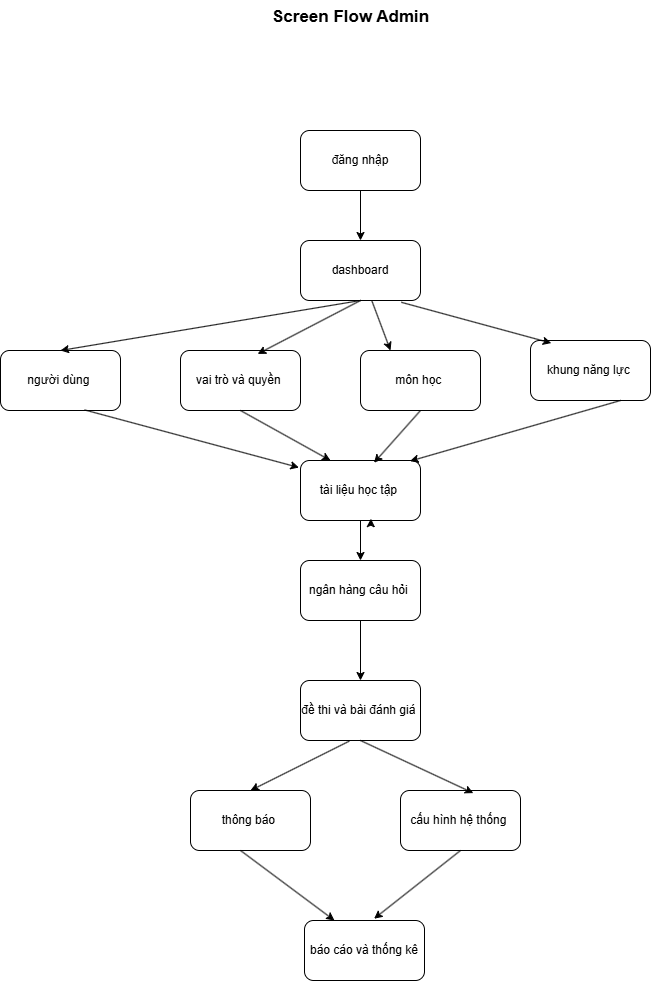

The diagram above was exported from draw.io. Its source (the exported page's mxGraphModel, read from the mxfile embedded in the PNG):
<mxGraphModel dx="1030" dy="1765" grid="1" gridSize="10" guides="1" tooltips="1" connect="1" arrows="1" fold="1" page="1" pageScale="1" pageWidth="827" pageHeight="1169" math="0" shadow="0">
  <root>
    <mxCell id="0" />
    <mxCell id="1" parent="0" />
    <mxCell id="afBNQHkrJ7iVSRr-GVgH-1" parent="1" style="rounded=1;whiteSpace=wrap;html=1;" value="đăng nhập" vertex="1">
      <mxGeometry height="60" width="120" x="410" y="60" as="geometry" />
    </mxCell>
    <mxCell id="afBNQHkrJ7iVSRr-GVgH-2" parent="1" style="rounded=1;whiteSpace=wrap;html=1;" value="dashboard" vertex="1">
      <mxGeometry height="60" width="120" x="410" y="170" as="geometry" />
    </mxCell>
    <mxCell id="afBNQHkrJ7iVSRr-GVgH-3" parent="1" style="rounded=1;whiteSpace=wrap;html=1;" value="người dùng&amp;nbsp;" vertex="1">
      <mxGeometry height="60" width="120" x="110" y="280" as="geometry" />
    </mxCell>
    <mxCell id="afBNQHkrJ7iVSRr-GVgH-5" parent="1" style="rounded=1;whiteSpace=wrap;html=1;" value="môn học&amp;nbsp;" vertex="1">
      <mxGeometry height="60" width="120" x="470" y="280" as="geometry" />
    </mxCell>
    <mxCell id="afBNQHkrJ7iVSRr-GVgH-6" parent="1" style="rounded=1;whiteSpace=wrap;html=1;" value="khung năng lực&amp;nbsp;" vertex="1">
      <mxGeometry height="60" width="120" x="640" y="270" as="geometry" />
    </mxCell>
    <mxCell id="afBNQHkrJ7iVSRr-GVgH-7" parent="1" style="rounded=1;whiteSpace=wrap;html=1;" value="tài liệu học tập&amp;nbsp;" vertex="1">
      <mxGeometry height="60" width="120" x="410" y="390" as="geometry" />
    </mxCell>
    <mxCell id="afBNQHkrJ7iVSRr-GVgH-8" parent="1" style="rounded=1;whiteSpace=wrap;html=1;" value="ngân hàng câu hỏi&amp;nbsp;" vertex="1">
      <mxGeometry height="60" width="120" x="410" y="490" as="geometry" />
    </mxCell>
    <mxCell id="afBNQHkrJ7iVSRr-GVgH-9" parent="1" style="rounded=1;whiteSpace=wrap;html=1;" value="đề thi và bài đánh giá&amp;nbsp;" vertex="1">
      <mxGeometry height="60" width="120" x="410" y="610" as="geometry" />
    </mxCell>
    <mxCell id="afBNQHkrJ7iVSRr-GVgH-10" parent="1" style="rounded=1;whiteSpace=wrap;html=1;" value="thông báo&amp;nbsp;" vertex="1">
      <mxGeometry height="60" width="120" x="300" y="720" as="geometry" />
    </mxCell>
    <mxCell id="afBNQHkrJ7iVSRr-GVgH-11" parent="1" style="rounded=1;whiteSpace=wrap;html=1;" value="cấu hình hệ thống&amp;nbsp;" vertex="1">
      <mxGeometry height="60" width="120" x="510" y="720" as="geometry" />
    </mxCell>
    <mxCell id="afBNQHkrJ7iVSRr-GVgH-12" parent="1" style="rounded=1;whiteSpace=wrap;html=1;" value="báo cáo và thống kê" vertex="1">
      <mxGeometry height="60" width="120" x="414" y="850" as="geometry" />
    </mxCell>
    <mxCell id="afBNQHkrJ7iVSRr-GVgH-13" edge="1" parent="1" source="afBNQHkrJ7iVSRr-GVgH-1" style="endArrow=classic;html=1;rounded=0;exitX=0.5;exitY=1;exitDx=0;exitDy=0;entryX=0.5;entryY=0;entryDx=0;entryDy=0;" target="afBNQHkrJ7iVSRr-GVgH-2" value="">
      <mxGeometry height="50" relative="1" width="50" as="geometry">
        <mxPoint x="390" y="340" as="sourcePoint" />
        <mxPoint x="440" y="290" as="targetPoint" />
      </mxGeometry>
    </mxCell>
    <mxCell id="afBNQHkrJ7iVSRr-GVgH-14" edge="1" parent="1" source="afBNQHkrJ7iVSRr-GVgH-2" style="endArrow=classic;html=1;rounded=0;exitX=0.5;exitY=1;exitDx=0;exitDy=0;entryX=0.5;entryY=0;entryDx=0;entryDy=0;" target="afBNQHkrJ7iVSRr-GVgH-3" value="">
      <mxGeometry height="50" relative="1" width="50" as="geometry">
        <mxPoint x="390" y="440" as="sourcePoint" />
        <mxPoint x="440" y="390" as="targetPoint" />
      </mxGeometry>
    </mxCell>
    <mxCell id="afBNQHkrJ7iVSRr-GVgH-16" edge="1" parent="1" source="afBNQHkrJ7iVSRr-GVgH-2" style="endArrow=classic;html=1;rounded=0;entryX=0.25;entryY=0;entryDx=0;entryDy=0;" target="afBNQHkrJ7iVSRr-GVgH-5" value="">
      <mxGeometry height="50" relative="1" width="50" as="geometry">
        <mxPoint x="390" y="440" as="sourcePoint" />
        <mxPoint x="440" y="390" as="targetPoint" />
      </mxGeometry>
    </mxCell>
    <mxCell id="afBNQHkrJ7iVSRr-GVgH-19" parent="1" style="rounded=1;whiteSpace=wrap;html=1;" value="vai trò và quyền&amp;nbsp;" vertex="1">
      <mxGeometry height="60" width="120" x="290" y="280" as="geometry" />
    </mxCell>
    <mxCell id="afBNQHkrJ7iVSRr-GVgH-20" edge="1" parent="1" source="afBNQHkrJ7iVSRr-GVgH-2" style="endArrow=classic;html=1;rounded=0;exitX=0.5;exitY=1;exitDx=0;exitDy=0;entryX=0.643;entryY=0.057;entryDx=0;entryDy=0;entryPerimeter=0;" target="afBNQHkrJ7iVSRr-GVgH-19" value="">
      <mxGeometry height="50" relative="1" width="50" as="geometry">
        <mxPoint x="390" y="440" as="sourcePoint" />
        <mxPoint x="440" y="390" as="targetPoint" />
      </mxGeometry>
    </mxCell>
    <mxCell id="afBNQHkrJ7iVSRr-GVgH-21" edge="1" parent="1" source="afBNQHkrJ7iVSRr-GVgH-2" style="endArrow=classic;html=1;rounded=0;exitX=0.84;exitY=1.03;exitDx=0;exitDy=0;exitPerimeter=0;entryX=0.173;entryY=0.043;entryDx=0;entryDy=0;entryPerimeter=0;" target="afBNQHkrJ7iVSRr-GVgH-6" value="">
      <mxGeometry height="50" relative="1" width="50" as="geometry">
        <mxPoint x="390" y="440" as="sourcePoint" />
        <mxPoint x="440" y="390" as="targetPoint" />
      </mxGeometry>
    </mxCell>
    <mxCell id="afBNQHkrJ7iVSRr-GVgH-22" edge="1" parent="1" source="afBNQHkrJ7iVSRr-GVgH-7" style="endArrow=classic;html=1;rounded=0;exitX=0.5;exitY=1;exitDx=0;exitDy=0;entryX=0.5;entryY=0;entryDx=0;entryDy=0;" target="afBNQHkrJ7iVSRr-GVgH-8" value="">
      <mxGeometry height="50" relative="1" width="50" as="geometry">
        <mxPoint x="390" y="540" as="sourcePoint" />
        <mxPoint x="440" y="490" as="targetPoint" />
      </mxGeometry>
    </mxCell>
    <mxCell id="afBNQHkrJ7iVSRr-GVgH-23" edge="1" parent="1" source="afBNQHkrJ7iVSRr-GVgH-8" style="endArrow=classic;html=1;rounded=0;exitX=0.5;exitY=1;exitDx=0;exitDy=0;entryX=0.5;entryY=0;entryDx=0;entryDy=0;" target="afBNQHkrJ7iVSRr-GVgH-9" value="">
      <mxGeometry height="50" relative="1" width="50" as="geometry">
        <mxPoint x="390" y="640" as="sourcePoint" />
        <mxPoint x="440" y="590" as="targetPoint" />
      </mxGeometry>
    </mxCell>
    <mxCell id="afBNQHkrJ7iVSRr-GVgH-25" edge="1" parent="1" source="afBNQHkrJ7iVSRr-GVgH-9" style="endArrow=classic;html=1;rounded=0;exitX=0.407;exitY=1.01;exitDx=0;exitDy=0;exitPerimeter=0;entryX=0.5;entryY=0;entryDx=0;entryDy=0;" target="afBNQHkrJ7iVSRr-GVgH-10" value="">
      <mxGeometry height="50" relative="1" width="50" as="geometry">
        <mxPoint x="390" y="840" as="sourcePoint" />
        <mxPoint x="440" y="790" as="targetPoint" />
      </mxGeometry>
    </mxCell>
    <mxCell id="afBNQHkrJ7iVSRr-GVgH-26" edge="1" parent="1" source="afBNQHkrJ7iVSRr-GVgH-9" style="endArrow=classic;html=1;rounded=0;exitX=0.5;exitY=1;exitDx=0;exitDy=0;entryX=0.607;entryY=0.043;entryDx=0;entryDy=0;entryPerimeter=0;" target="afBNQHkrJ7iVSRr-GVgH-11" value="">
      <mxGeometry height="50" relative="1" width="50" as="geometry">
        <mxPoint x="390" y="840" as="sourcePoint" />
        <mxPoint x="440" y="790" as="targetPoint" />
      </mxGeometry>
    </mxCell>
    <mxCell id="afBNQHkrJ7iVSRr-GVgH-27" edge="1" parent="1" source="afBNQHkrJ7iVSRr-GVgH-10" style="endArrow=classic;html=1;rounded=0;exitX=0.417;exitY=1;exitDx=0;exitDy=0;exitPerimeter=0;entryX=0.25;entryY=0;entryDx=0;entryDy=0;" target="afBNQHkrJ7iVSRr-GVgH-12" value="">
      <mxGeometry height="50" relative="1" width="50" as="geometry">
        <mxPoint x="350.79999999999995" y="820.0000000000001" as="sourcePoint" />
        <mxPoint x="420" y="826.58" as="targetPoint" />
      </mxGeometry>
    </mxCell>
    <mxCell id="afBNQHkrJ7iVSRr-GVgH-29" edge="1" parent="1" source="afBNQHkrJ7iVSRr-GVgH-11" style="endArrow=classic;html=1;rounded=0;exitX=0.5;exitY=1;exitDx=0;exitDy=0;entryX=0.58;entryY=-0.03;entryDx=0;entryDy=0;entryPerimeter=0;" target="afBNQHkrJ7iVSRr-GVgH-12" value="">
      <mxGeometry height="50" relative="1" width="50" as="geometry">
        <mxPoint x="390" y="840" as="sourcePoint" />
        <mxPoint x="440" y="790" as="targetPoint" />
      </mxGeometry>
    </mxCell>
    <mxCell id="afBNQHkrJ7iVSRr-GVgH-32" edge="1" parent="1" source="afBNQHkrJ7iVSRr-GVgH-3" style="endArrow=classic;html=1;rounded=0;exitX=0.7;exitY=0.99;exitDx=0;exitDy=0;exitPerimeter=0;entryX=-0.013;entryY=0.117;entryDx=0;entryDy=0;entryPerimeter=0;" target="afBNQHkrJ7iVSRr-GVgH-7" value="">
      <mxGeometry height="50" relative="1" width="50" as="geometry">
        <mxPoint x="390" y="340" as="sourcePoint" />
        <mxPoint x="440" y="290" as="targetPoint" />
      </mxGeometry>
    </mxCell>
    <mxCell id="afBNQHkrJ7iVSRr-GVgH-33" edge="1" parent="1" source="afBNQHkrJ7iVSRr-GVgH-7" style="edgeStyle=orthogonalEdgeStyle;rounded=0;orthogonalLoop=1;jettySize=auto;html=1;innerLoopWaypoints=1;exitX=0.5;exitY=1;exitDx=0;exitDy=0;entryX=0.587;entryY=0.97;entryDx=0;entryDy=0;entryPerimeter=0;" target="afBNQHkrJ7iVSRr-GVgH-7">
      <mxGeometry relative="1" as="geometry" />
    </mxCell>
    <mxCell id="afBNQHkrJ7iVSRr-GVgH-34" edge="1" parent="1" source="afBNQHkrJ7iVSRr-GVgH-19" style="endArrow=classic;html=1;rounded=0;exitX=0.5;exitY=1;exitDx=0;exitDy=0;" value="">
      <mxGeometry height="50" relative="1" width="50" as="geometry">
        <mxPoint x="390" y="440" as="sourcePoint" />
        <mxPoint x="440" y="390" as="targetPoint" />
      </mxGeometry>
    </mxCell>
    <mxCell id="afBNQHkrJ7iVSRr-GVgH-35" edge="1" parent="1" source="afBNQHkrJ7iVSRr-GVgH-5" style="endArrow=classic;html=1;rounded=0;exitX=0.5;exitY=1;exitDx=0;exitDy=0;entryX=0.613;entryY=0.037;entryDx=0;entryDy=0;entryPerimeter=0;" target="afBNQHkrJ7iVSRr-GVgH-7" value="">
      <mxGeometry height="50" relative="1" width="50" as="geometry">
        <mxPoint x="390" y="440" as="sourcePoint" />
        <mxPoint x="440" y="390" as="targetPoint" />
      </mxGeometry>
    </mxCell>
    <mxCell id="afBNQHkrJ7iVSRr-GVgH-36" edge="1" parent="1" source="afBNQHkrJ7iVSRr-GVgH-6" style="endArrow=classic;html=1;rounded=0;exitX=0.75;exitY=1;exitDx=0;exitDy=0;entryX=0.913;entryY=0.01;entryDx=0;entryDy=0;entryPerimeter=0;" target="afBNQHkrJ7iVSRr-GVgH-7" value="">
      <mxGeometry height="50" relative="1" width="50" as="geometry">
        <mxPoint x="390" y="440" as="sourcePoint" />
        <mxPoint x="440" y="390" as="targetPoint" />
      </mxGeometry>
    </mxCell>
    <mxCell id="afBNQHkrJ7iVSRr-GVgH-37" parent="1" style="text;html=1;whiteSpace=wrap;overflow=hidden;rounded=0;fontStyle=1;fontSize=17;" value="Screen Flow Admin&amp;nbsp;" vertex="1">
      <mxGeometry height="120" width="180" x="380" y="-70" as="geometry" />
    </mxCell>
  </root>
</mxGraphModel>